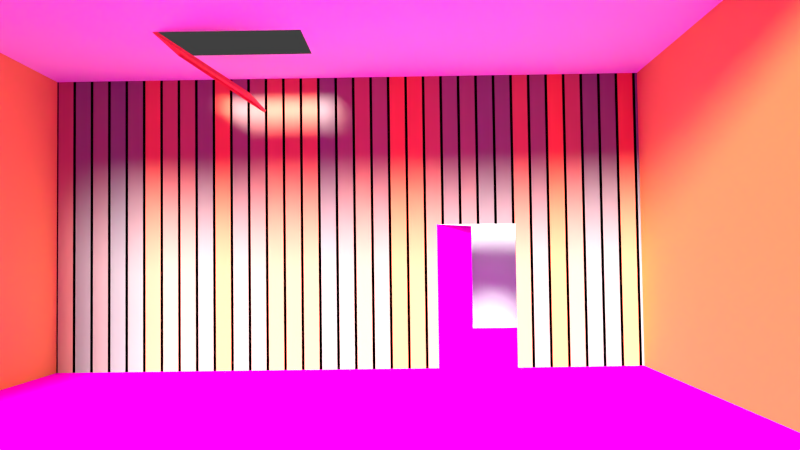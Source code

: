 # Source: S-W-Flur-mit-Dachbden.blend  (saved by Blender 2.76.0; exported with 4.5.12 LTS)
import bpy
from mathutils import Matrix  # noqa: F401  (used for matrix-valued properties, if any)

bpy.ops.wm.read_factory_settings(use_empty=True)
scene = bpy.context.scene
scene.name = 'Scene'

# ---- collections
col_collection_1 = bpy.data.collections.new('Collection 1'); scene.collection.children.link(col_collection_1)

# ---- images (referenced by path relative to the original .blend; pixels are not part of the script)
import os
ASSET_DIR = os.environ.get("B2B_ASSET_DIR", "")  # directory of the original .blend (textures are referenced by path, not embedded)
HERE = os.path.dirname(os.path.abspath(__file__))  # packed textures are extracted next to this script under _unpacked/

def load_image(name, relpath, width, height, colorspace="sRGB"):
    """Load a texture the original file referenced (path relative to the .blend, or extracted next to this script)."""
    p = next((c for c in (os.path.join(HERE, relpath), os.path.join(ASSET_DIR, relpath)) if relpath and os.path.exists(c)), "")
    if p:
        img = bpy.data.images.load(p, check_existing=True)
        img.name = name
    else:  # same state as the original file: an image datablock whose file is absent (Cycles renders it pink)
        img = bpy.data.images.new(name, width, height)
        img.source = "FILE"
        img.filepath = "//" + (relpath or name)
    img.colorspace_settings.name = colorspace
    return img
img_holzboden_png_001 = load_image('Holzboden.png.001', 'Holzboden.png', 1024, 1024, 'sRGB')
img_holzt_r_jpg_001 = load_image('Holztür.jpg.001', 'Holztür.jpg', 1024, 1024, 'sRGB')

# ---- materials (node trees are filled in below, after node groups)
mat_material = bpy.data.materials.new('Material')
mat_material.alpha_threshold = 0.0
mat_material.roughness = 0.5
mat_material.line_color = (0.0, 0.0, 0.0, 1.0)
mat_material_001 = bpy.data.materials.new('Material.001')
mat_material_001.alpha_threshold = 0.0
mat_material_001.roughness = 0.5
mat_boden = bpy.data.materials.new('Boden')
mat_boden.alpha_threshold = 0.0
mat_boden.roughness = 0.5
mat_t_r = bpy.data.materials.new('Tür')
mat_t_r.alpha_threshold = 0.0
mat_t_r.roughness = 0.5
mat_wand = bpy.data.materials.new('Wand')
mat_wand.alpha_threshold = 0.0
mat_wand.roughness = 0.5
mat_wand_seite = bpy.data.materials.new('Wand_seite')
mat_wand_seite.alpha_threshold = 0.0
mat_wand_seite.roughness = 0.5

# ---- material node trees
mat_material_001.use_nodes = True; mat_material_001.node_tree.nodes.clear()
_N = mat_material_001.node_tree.nodes; _L = mat_material_001.node_tree.links
n0 = _N.new('ShaderNodeOutputMaterial'); n0.name = 'Material Output'; n0.location = (300, 300)
n1 = _N.new('ShaderNodeBsdfDiffuse'); n1.name = 'Diffuse BSDF'; n1.location = (10, 300)
n1.inputs[0].default_value = (0.8, 0.207, 0.0948, 1.0)
_L.new(n1.outputs[0], n0.inputs[0])
n0.is_active_output = True
mat_boden.use_nodes = True; mat_boden.node_tree.nodes.clear()
_N = mat_boden.node_tree.nodes; _L = mat_boden.node_tree.links
n0 = _N.new('ShaderNodeOutputMaterial'); n0.name = 'Material Output'; n0.location = (300, 300)
n1 = _N.new('ShaderNodeBsdfDiffuse'); n1.name = 'Diffuse BSDF'; n1.location = (10, 300)
n2 = _N.new('ShaderNodeTexImage'); n2.name = 'Image Texture'; n2.location = (-180, 300)
n2.width = 140
n2.image = img_holzboden_png_001
_L.new(n1.outputs[0], n0.inputs[0])
_L.new(n2.outputs[0], n1.inputs[0])
n0.is_active_output = True
mat_t_r.use_nodes = True; mat_t_r.node_tree.nodes.clear()
_N = mat_t_r.node_tree.nodes; _L = mat_t_r.node_tree.links
n0 = _N.new('ShaderNodeOutputMaterial'); n0.name = 'Material Output'; n0.location = (300, 300)
n1 = _N.new('ShaderNodeBsdfDiffuse'); n1.name = 'Diffuse BSDF'; n1.location = (10, 300)
n2 = _N.new('ShaderNodeTexImage'); n2.name = 'Image Texture'; n2.location = (-180, 300)
n2.width = 140
n2.image = img_holzt_r_jpg_001
_L.new(n1.outputs[0], n0.inputs[0])
_L.new(n2.outputs[0], n1.inputs[0])
n0.is_active_output = True
mat_wand.use_nodes = True; mat_wand.node_tree.nodes.clear()
_N = mat_wand.node_tree.nodes; _L = mat_wand.node_tree.links
n0 = _N.new('ShaderNodeOutputMaterial'); n0.name = 'Material Output'; n0.location = (300, 300)
n1 = _N.new('ShaderNodeBsdfDiffuse'); n1.name = 'Diffuse BSDF'; n1.location = (10, 300)
n1.inputs[1].default_value = 0.5893
n2 = _N.new('ShaderNodeTexBrick'); n2.name = 'Brick Texture'; n2.location = (-180, 300)
n2.offset_frequency = 99
n2.squash_frequency = 63
n2.inputs[1].default_value = (0.8, 0.1889, 0.09001, 1.0)
n2.inputs[4].default_value = 8.3
_L.new(n1.outputs[0], n0.inputs[0])
_L.new(n2.outputs[0], n1.inputs[0])
n0.is_active_output = True
mat_wand_seite.use_nodes = True; mat_wand_seite.node_tree.nodes.clear()
_N = mat_wand_seite.node_tree.nodes; _L = mat_wand_seite.node_tree.links
n0 = _N.new('ShaderNodeOutputMaterial'); n0.name = 'Material Output'; n0.location = (300, 300)
n1 = _N.new('ShaderNodeBsdfDiffuse'); n1.name = 'Diffuse BSDF'; n1.location = (10, 300)
n1.inputs[0].default_value = (0.8, 0.5605, 0.117, 1.0)
_L.new(n1.outputs[0], n0.inputs[0])
n0.is_active_output = True

# ---- world
world_world = bpy.data.worlds.new('World'); scene.world = world_world
world_world.color = (0.05088, 0.05088, 0.05088)
world_world.use_sun_shadow = False
world_world.sun_shadow_jitter_overblur = 0.0
world_world.cycles.sampling_method = 'MANUAL'
world_world.cycles.sample_map_resolution = 256

# ---- cameras
cam_camera = bpy.data.cameras.new('Camera')
cam_camera.clip_end = 100.0
cam_camera.lens = 35.0
cam_camera.sensor_width = 32.0
cam_camera.sensor_height = 18.0
cam_camera.ortho_scale = 7.314
cam_camera.dof.focus_distance = 0.0

# ---- lights
light_sun_002 = bpy.data.lights.new('Sun.002', 'SUN')
light_sun_002.transmission_factor = 0.0
light_sun_002.angle = 0.1993
light_sun_002.energy = 20.0
light_sun_002.shadow_buffer_clip_start = 0.5
light_sun_002.shadow_soft_size = 0.1
light_sun_002.shadow_cascade_max_distance = 1000.0
light_sun_002.cycles.use_multiple_importance_sampling = False
light_lamp = bpy.data.lights.new('Lamp', 'SUN')
light_lamp.transmission_factor = 0.0
light_lamp.cutoff_distance = 30.0
light_lamp.angle = 0.1993
light_lamp.energy = 1.0
light_lamp.shadow_buffer_clip_start = 1.001
light_lamp.shadow_soft_size = 0.1
light_lamp.shadow_cascade_max_distance = 1000.0
light_lamp.cycles.use_multiple_importance_sampling = False

# ---- meshes
me_cube = bpy.data.meshes.new('Cube')
me_cube.from_pydata([(1.0, 1.0, -1.0), (1.0, -1.0, -1.0), (-1.0, -1.0, -1.0), (-1.0, 1.0, -1.0), (1.0, 1.0, 1.0), (1.0, -1.0, 1.0), (-1.0, -1.0, 1.0), (-1.0, 1.0, 1.0), (1.0, 1.0, -0.02208), (1.0, -1.0, -0.02208), (-1.0, -1.0, -0.02208), (-1.0, 1.0, -0.02208), (1.0, 0.5739, -1.0), (-1.001, 0.5726, -1.003), (1.0, -0.07977, 1.0), (-1.0, -0.07976, 1.0), (-1.001, 0.5726, -0.02509), (1.0, 0.3048, -1.0), (1.0, -0.4874, 1.0), (-1.0, 0.3048, -1.0), (-1.0, -0.4874, 1.0), (-1.0, 0.3048, -0.02208), (-0.6518, 1.0, -1.0), (-0.6518, -1.0, -1.0), (-0.6518, 1.0, 1.0), (-0.6518, -1.0, 1.0), (-0.6518, 1.0, -0.02208), (-0.6518, -1.0, -0.02208), (-0.6518, -0.07976, 1.0), (-0.6518, 0.5739, -1.0), (-0.6518, -0.4874, 1.0), (-0.6518, 0.3048, -1.0), (-0.3789, -0.07976, 1.0), (-0.3789, -0.4874, 1.0), (-0.3789, 1.0, -1.0), (-0.3789, -1.0, -1.0), (-0.3789, 1.0, 1.0), (-0.3789, -1.0, 1.0), (-0.3789, 1.0, -0.02208), (-0.3789, -1.0, -0.02208), (-0.3789, 0.5739, -1.0), (-0.3789, 0.3048, -1.0), (-1.0, 0.3048, -1.0), (-1.0, 0.3048, -0.02208), (-1.166, 0.4336, -1.0), (-1.166, 0.4336, -0.02209), (-0.594, -0.2158, 0.6209), (-0.3212, -0.2158, 0.6209), (-0.6518, -0.4826, 1.014), (-0.3789, -0.4826, 1.014), (-0.594, -0.211, 0.6346), (-0.3212, -0.211, 0.6346), (-2.823, -1.0, -1.0), (-2.823, 1.0, -1.0), (-2.824, 0.5726, -1.003), (-2.823, 0.3048, -1.0), (-2.749, -1.0, 1.0), (-2.749, 1.0, 1.0)], [], [(31, 23, 2, 19), (30, 20, 6, 25), (24, 26, 11, 7), (27, 25, 6, 10), (16, 15, 7, 11), (26, 22, 3, 11), (13, 16, 11, 3), (23, 27, 10, 2), (42, 43, 45, 44), (21, 20, 15, 16), (24, 7, 15, 28), (22, 29, 13, 3), (10, 6, 20, 21), (2, 10, 21, 19), (28, 15, 20, 30), (29, 31, 19, 13), (40, 41, 31, 29), (19, 21, 43, 42), (34, 40, 29, 22), (36, 24, 28, 32), (35, 39, 27, 23), (38, 34, 22, 26), (39, 37, 25, 27), (36, 38, 26, 24), (33, 30, 25, 37), (41, 35, 23, 31), (17, 1, 35, 41), (18, 33, 37, 5), (4, 8, 38, 36), (9, 5, 37, 39), (8, 0, 34, 38), (1, 9, 39, 35), (4, 36, 32, 14), (0, 12, 40, 34), (14, 32, 33, 18), (12, 17, 41, 40), (33, 47, 51, 49), (48, 49, 51, 50), (47, 46, 50, 51), (46, 30, 48, 50), (30, 33, 49, 48), (2, 19, 55, 52), (13, 19, 55, 54), (3, 13, 54, 53), (52, 56, 6, 2), (56, 52, 53, 57), (53, 57, 7, 3)])
me_cube.polygons.foreach_set('material_index', [2, 0, 5, 5, 4, 5, 4, 5, 3, 4, 0, 2, 4, 4, 0, 2, 2, 0, 2, 0, 5, 5, 5, 5, 0, 2, 2, 0, 5, 5, 5, 5, 0, 2, 0, 2, 1, 1, 1, 1, 1, 2, 2, 2, 0, 0, 0])
_uv = me_cube.uv_layers.new(name='UVMap')
_uv.uv.foreach_set('vector', [5.209, 2.703, 5.209, -6.728, 7.725, -6.728, 7.725, 2.703, 0.0, 0.0, 0.0, 0.0, 0.0, 0.0, 0.0, 0.0, 0.0, 0.0, 0.0, 0.0, 0.0, 0.0, 0.0, 0.0, 0.0, 0.0, 0.0, 0.0, 0.0, 0.0, 0.0, 0.0, 0.2847, 0.4832, 0.3886, 0.9998, 0.2167, 0.9998, 0.2167, 0.4847, 0.0, 0.0, 0.0, 0.0, 0.0, 0.0, 0.0, 0.0, 0.2847, -0.009673, 0.2847, 0.4832, 0.2167, 0.4847, 0.2167, -0.008156, 0.0, 0.0, 0.0, 0.0, 0.0, 0.0, 0.0, 0.0, 0.9995, 5.447e-05, 0.9995, 0.9982, 4.63e-05, 0.9999, 4.63e-05, 4.63e-05, 0.3273, 0.4847, 0.4535, 0.9998, 0.3886, 0.9998, 0.2847, 0.4832, 0.0, 0.0, 0.0, 0.0, 0.0, 0.0, 0.0, 0.0, 5.209, 7.727, 5.209, 4.648, 7.73, 4.638, 7.725, 7.727, 0.5351, 0.4847, 0.5351, 0.9998, 0.4535, 0.9998, 0.3273, 0.4847, 0.5351, -0.008157, 0.5351, 0.4847, 0.3273, 0.4847, 0.3273, -0.008157, 0.0, 0.0, 0.0, 0.0, 0.0, 0.0, 0.0, 0.0, 5.209, 4.648, 5.209, 2.703, 7.725, 2.703, 7.73, 4.638, 3.237, 4.648, 3.237, 2.703, 5.209, 2.703, 5.209, 4.648, 0.0, 0.0, 0.0, 0.0, 0.0, 0.0, 0.0, 0.0, 3.237, 7.727, 3.237, 4.648, 5.209, 4.648, 5.209, 7.727, 0.0, 0.0, 0.0, 0.0, 0.0, 0.0, 0.0, 0.0, 0.0, 0.0, 0.0, 0.0, 0.0, 0.0, 0.0, 0.0, 0.0, 0.0, 0.0, 0.0, 0.0, 0.0, 0.0, 0.0, 0.0, 0.0, 0.0, 0.0, 0.0, 0.0, 0.0, 0.0, 0.0, 0.0, 0.0, 0.0, 0.0, 0.0, 0.0, 0.0, 0.0, 0.0, 0.0, 0.0, 0.0, 0.0, 0.0, 0.0, 3.237, 2.703, 3.236, -6.728, 5.209, -6.728, 5.209, 2.703, -6.73, 2.703, -6.73, -6.728, 3.236, -6.728, 3.237, 2.703, 0.0, 0.0, 0.0, 0.0, 0.0, 0.0, 0.0, 0.0, 0.0, 0.0, 0.0, 0.0, 0.0, 0.0, 0.0, 0.0, 0.0, 0.0, 0.0, 0.0, 0.0, 0.0, 0.0, 0.0, 0.0, 0.0, 0.0, 0.0, 0.0, 0.0, 0.0, 0.0, 0.0, 0.0, 0.0, 0.0, 0.0, 0.0, 0.0, 0.0, 0.0, 0.0, 0.0, 0.0, 0.0, 0.0, 0.0, 0.0, -6.73, 7.727, -6.73, 4.648, 3.237, 4.648, 3.237, 7.727, 0.0, 0.0, 0.0, 0.0, 0.0, 0.0, 0.0, 0.0, -6.73, 4.648, -6.73, 2.703, 3.237, 2.703, 3.237, 4.648, 0.0, 0.0, 0.0, 0.0, 0.0, 0.0, 0.0, 0.0, 0.0, 0.0, 0.0, 0.0, 0.0, 0.0, 0.0, 0.0, 0.0, 0.0, 0.0, 0.0, 0.0, 0.0, 0.0, 0.0, 0.0, 0.0, 0.0, 0.0, 0.0, 0.0, 0.0, 0.0, 0.0, 0.0, 0.0, 0.0, 0.0, 0.0, 0.0, 0.0, -10.96, 14.73, 3.863, 14.73, 3.863, -13.72, -10.96, -13.72, 6.905, 14.72, 3.863, 14.73, 3.863, -13.72, 6.905, -13.73, 11.76, 14.73, 6.905, 14.72, 6.905, -13.73, 11.76, -13.72, 0.0, 0.0, 0.0, 0.0, 0.0, 0.0, 7.725, -6.728, 0.0, 0.0, 0.0, 0.0, 0.0, 0.0, 0.0, 0.0, 0.0, 0.0, 0.0, 0.0, 0.0, 0.0, 0.0, 0.0])
me_cube.materials.append(mat_material)
me_cube.materials.append(mat_material_001)
me_cube.materials.append(mat_boden)
me_cube.materials.append(mat_t_r)
me_cube.materials.append(mat_wand)
me_cube.materials.append(mat_wand_seite)
me_cube.use_remesh_preserve_volume = False
me_cube.use_remesh_preserve_attributes = False
me_cube.use_mirror_vertex_groups = False
me_cube.update()

# ---- objects
ob_sun = bpy.data.objects.new('Sun', light_sun_002)
ob_cube = bpy.data.objects.new('Cube', me_cube)
ob_lamp = bpy.data.objects.new('Lamp', light_lamp)
ob_camera = bpy.data.objects.new('Camera', cam_camera)

# ---- transforms, parenting, visibility, modifiers, constraints
ob_sun.location = (9.313, -0.3009, 6.269)
ob_sun.rotation_euler = (0.896, 1.2, 0.8422)
ob_sun.lineart.crease_threshold = 0.0
ob_cube.location = (0.0, 0.0, 4.0)
ob_cube.scale = (8.0, 8.0, 4.0)
ob_cube.lock_rotations_4d = False
ob_cube.empty_display_type = 'ARROWS'
ob_cube.lineart.crease_threshold = 0.0
ob_lamp.location = (11.14, 2.219, 5.904)
ob_lamp.rotation_euler = (1.191, -0.9381, 1.898)
ob_lamp.lock_rotations_4d = False
ob_lamp.empty_display_type = 'ARROWS'
ob_lamp.color = (0.0, 0.0, 0.0, 0.0)
ob_lamp.lineart.crease_threshold = 0.0
ob_camera.location = (15.92, 1.684, 2.826)
ob_camera.rotation_euler = (1.616, 0.01379, 1.582)
ob_camera.lock_rotations_4d = False
ob_camera.empty_display_type = 'ARROWS'
ob_camera.color = (0.0, 0.0, 0.0, 0.0)
ob_camera.display_type = 'WIRE'
ob_camera.lineart.crease_threshold = 0.0

# ---- collection membership
col_collection_1.objects.link(ob_sun)
col_collection_1.objects.link(ob_cube)
col_collection_1.objects.link(ob_lamp)
col_collection_1.objects.link(ob_camera)

# ---- scene / render settings (as saved in the file)
scene.camera = ob_camera
scene.frame_start = 1; scene.frame_end = 250; scene.frame_set(1)
scene.render.engine = 'CYCLES'
scene.render.resolution_percentage = 50
scene.render.dither_intensity = 0.0
scene.cycles.use_denoising = False
scene.cycles.samples = 50
scene.cycles.sampling_pattern = 'TABULATED_SOBOL'
scene.cycles.light_sampling_threshold = 0.0
scene.cycles.use_adaptive_sampling = False
scene.cycles.use_light_tree = False
scene.cycles.blur_glossy = 0.0
scene.cycles.pixel_filter_type = 'GAUSSIAN'
scene.cycles.sample_clamp_indirect = 0.0
scene.view_settings.view_transform = 'Standard'
bpy.context.view_layer.update()
